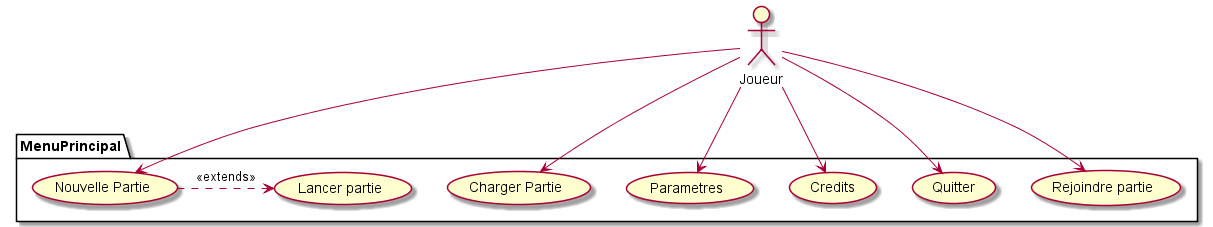

The diagram above was rendered by PlantUML. Its source (embedded in the PNG):
@startuml
package MenuPrincipal{
usecase "Nouvelle Partie"
usecase "Charger Partie"
usecase "Parametres"
usecase "Credits"
usecase "Quitter"
usecase "Rejoindre partie"
usecase "Lancer partie"
}
:Joueur: --> (Nouvelle Partie)
:Joueur: --> (Charger Partie)
:Joueur: --> (Parametres)
:Joueur: --> (Credits)
:Joueur: --> (Quitter)
:Joueur: --> (Rejoindre partie)
(Nouvelle Partie) .> (Lancer partie) : <<extends>>
@enduml